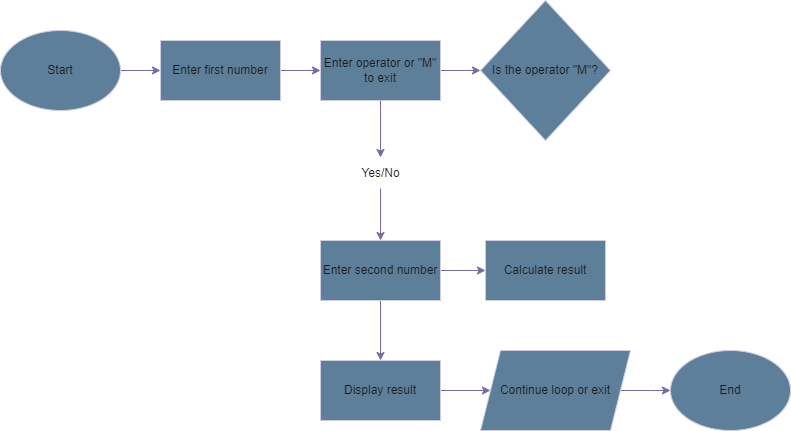

The diagram above was exported from draw.io. Its source (the exported page's mxGraphModel, read from the mxfile embedded in the PNG):
<mxGraphModel dx="1393" dy="797" grid="1" gridSize="10" guides="1" tooltips="1" connect="1" arrows="1" fold="1" page="1" pageScale="1" pageWidth="850" pageHeight="1100" math="0" shadow="0">
  <root>
    <mxCell id="0" />
    <mxCell id="1" parent="0" />
    <mxCell id="3PVFM4dc2xqCSK9hd_DE-8" value="" style="edgeStyle=orthogonalEdgeStyle;rounded=0;orthogonalLoop=1;jettySize=auto;html=1;labelBackgroundColor=none;strokeColor=#736CA8;fontColor=default;" parent="1" source="3PVFM4dc2xqCSK9hd_DE-3" target="3PVFM4dc2xqCSK9hd_DE-4" edge="1">
      <mxGeometry relative="1" as="geometry" />
    </mxCell>
    <mxCell id="3PVFM4dc2xqCSK9hd_DE-3" value="Start" style="ellipse;whiteSpace=wrap;html=1;labelBackgroundColor=none;fillColor=#5D7F99;strokeColor=#D0CEE2;fontColor=#1A1A1A;" parent="1" vertex="1">
      <mxGeometry x="20" y="60" width="120" height="80" as="geometry" />
    </mxCell>
    <mxCell id="3PVFM4dc2xqCSK9hd_DE-10" value="" style="edgeStyle=orthogonalEdgeStyle;rounded=0;orthogonalLoop=1;jettySize=auto;html=1;labelBackgroundColor=none;strokeColor=#736CA8;fontColor=default;" parent="1" source="3PVFM4dc2xqCSK9hd_DE-4" target="3PVFM4dc2xqCSK9hd_DE-12" edge="1">
      <mxGeometry relative="1" as="geometry">
        <mxPoint x="450" y="100" as="targetPoint" />
      </mxGeometry>
    </mxCell>
    <mxCell id="3PVFM4dc2xqCSK9hd_DE-4" value="Enter first number" style="rounded=0;whiteSpace=wrap;html=1;labelBackgroundColor=none;fillColor=#5D7F99;strokeColor=#D0CEE2;fontColor=#1A1A1A;" parent="1" vertex="1">
      <mxGeometry x="180" y="70" width="120" height="60" as="geometry" />
    </mxCell>
    <mxCell id="3PVFM4dc2xqCSK9hd_DE-15" value="" style="edgeStyle=orthogonalEdgeStyle;rounded=0;orthogonalLoop=1;jettySize=auto;html=1;labelBackgroundColor=none;strokeColor=#736CA8;fontColor=default;" parent="1" source="3PVFM4dc2xqCSK9hd_DE-12" target="3PVFM4dc2xqCSK9hd_DE-14" edge="1">
      <mxGeometry relative="1" as="geometry" />
    </mxCell>
    <mxCell id="3PVFM4dc2xqCSK9hd_DE-12" value="Enter operator or &quot;M&quot; to exit" style="rounded=0;whiteSpace=wrap;html=1;labelBackgroundColor=none;fillColor=#5D7F99;strokeColor=#D0CEE2;fontColor=#1A1A1A;" parent="1" vertex="1">
      <mxGeometry x="340" y="70" width="120" height="60" as="geometry" />
    </mxCell>
    <mxCell id="3PVFM4dc2xqCSK9hd_DE-14" value="Is the operator &quot;M&quot;?" style="rhombus;whiteSpace=wrap;html=1;rounded=0;labelBackgroundColor=none;fillColor=#5D7F99;strokeColor=#D0CEE2;fontColor=#1A1A1A;" parent="1" vertex="1">
      <mxGeometry x="500" y="30" width="130" height="140" as="geometry" />
    </mxCell>
    <mxCell id="3PVFM4dc2xqCSK9hd_DE-24" value="" style="edgeStyle=orthogonalEdgeStyle;rounded=0;orthogonalLoop=1;jettySize=auto;html=1;labelBackgroundColor=none;strokeColor=#736CA8;fontColor=default;entryX=0.5;entryY=-0.033;entryDx=0;entryDy=0;entryPerimeter=0;" parent="1" source="3PVFM4dc2xqCSK9hd_DE-12" target="3PVFM4dc2xqCSK9hd_DE-26" edge="1">
      <mxGeometry relative="1" as="geometry">
        <mxPoint x="480" y="170" as="targetPoint" />
        <mxPoint x="480" y="130" as="sourcePoint" />
      </mxGeometry>
    </mxCell>
    <mxCell id="3PVFM4dc2xqCSK9hd_DE-28" value="" style="edgeStyle=orthogonalEdgeStyle;rounded=0;orthogonalLoop=1;jettySize=auto;html=1;strokeColor=#736CA8;fontColor=#1A1A1A;" parent="1" source="3PVFM4dc2xqCSK9hd_DE-26" target="3PVFM4dc2xqCSK9hd_DE-27" edge="1">
      <mxGeometry relative="1" as="geometry" />
    </mxCell>
    <mxCell id="3PVFM4dc2xqCSK9hd_DE-26" value="Yes/No" style="text;html=1;align=center;verticalAlign=middle;resizable=0;points=[];autosize=1;strokeColor=none;fillColor=none;fontColor=#1A1A1A;" parent="1" vertex="1">
      <mxGeometry x="370" y="188" width="60" height="30" as="geometry" />
    </mxCell>
    <mxCell id="3PVFM4dc2xqCSK9hd_DE-30" value="" style="edgeStyle=orthogonalEdgeStyle;rounded=0;orthogonalLoop=1;jettySize=auto;html=1;strokeColor=#736CA8;fontColor=#1A1A1A;" parent="1" source="3PVFM4dc2xqCSK9hd_DE-27" target="3PVFM4dc2xqCSK9hd_DE-29" edge="1">
      <mxGeometry relative="1" as="geometry" />
    </mxCell>
    <mxCell id="3PVFM4dc2xqCSK9hd_DE-32" value="" style="edgeStyle=orthogonalEdgeStyle;rounded=0;orthogonalLoop=1;jettySize=auto;html=1;strokeColor=#736CA8;fontColor=#1A1A1A;" parent="1" source="3PVFM4dc2xqCSK9hd_DE-27" target="3PVFM4dc2xqCSK9hd_DE-31" edge="1">
      <mxGeometry relative="1" as="geometry" />
    </mxCell>
    <mxCell id="3PVFM4dc2xqCSK9hd_DE-27" value="Enter second number" style="whiteSpace=wrap;html=1;strokeColor=#D0CEE2;fontColor=#1A1A1A;fillColor=#5D7F99;" parent="1" vertex="1">
      <mxGeometry x="340" y="270" width="120" height="60" as="geometry" />
    </mxCell>
    <mxCell id="3PVFM4dc2xqCSK9hd_DE-29" value="Calculate result" style="whiteSpace=wrap;html=1;fillColor=#5D7F99;strokeColor=#D0CEE2;fontColor=#1A1A1A;" parent="1" vertex="1">
      <mxGeometry x="505" y="270" width="120" height="60" as="geometry" />
    </mxCell>
    <mxCell id="3PVFM4dc2xqCSK9hd_DE-34" value="" style="edgeStyle=orthogonalEdgeStyle;rounded=0;orthogonalLoop=1;jettySize=auto;html=1;strokeColor=#736CA8;fontColor=#1A1A1A;" parent="1" source="3PVFM4dc2xqCSK9hd_DE-31" target="3PVFM4dc2xqCSK9hd_DE-33" edge="1">
      <mxGeometry relative="1" as="geometry" />
    </mxCell>
    <mxCell id="3PVFM4dc2xqCSK9hd_DE-31" value="Display result" style="whiteSpace=wrap;html=1;fillColor=#5D7F99;strokeColor=#D0CEE2;fontColor=#1A1A1A;" parent="1" vertex="1">
      <mxGeometry x="340" y="390" width="120" height="60" as="geometry" />
    </mxCell>
    <mxCell id="3PVFM4dc2xqCSK9hd_DE-37" value="" style="edgeStyle=orthogonalEdgeStyle;rounded=0;orthogonalLoop=1;jettySize=auto;html=1;strokeColor=#736CA8;fontColor=#1A1A1A;" parent="1" source="3PVFM4dc2xqCSK9hd_DE-33" edge="1">
      <mxGeometry relative="1" as="geometry">
        <mxPoint x="690" y="420" as="targetPoint" />
      </mxGeometry>
    </mxCell>
    <mxCell id="3PVFM4dc2xqCSK9hd_DE-33" value="Continue loop or exit" style="shape=parallelogram;perimeter=parallelogramPerimeter;whiteSpace=wrap;html=1;fixedSize=1;fillColor=#5D7F99;strokeColor=#D0CEE2;fontColor=#1A1A1A;" parent="1" vertex="1">
      <mxGeometry x="500" y="380" width="150" height="80" as="geometry" />
    </mxCell>
    <mxCell id="3PVFM4dc2xqCSK9hd_DE-40" value="End" style="ellipse;whiteSpace=wrap;html=1;labelBackgroundColor=none;fillColor=#5D7F99;strokeColor=#D0CEE2;fontColor=#1A1A1A;" parent="1" vertex="1">
      <mxGeometry x="690" y="380" width="120" height="80" as="geometry" />
    </mxCell>
  </root>
</mxGraphModel>